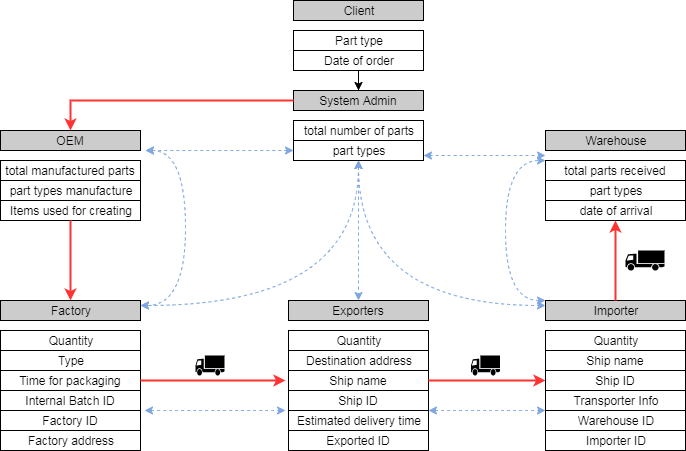

The diagram above was exported from draw.io. Its source (the exported page's mxGraphModel, read from the mxfile embedded in the PNG):
<mxGraphModel dx="1095" dy="518" grid="1" gridSize="10" guides="1" tooltips="1" connect="1" arrows="1" fold="1" page="1" pageScale="1" pageWidth="827" pageHeight="1169" math="0" shadow="0">
  <root>
    <mxCell id="0" />
    <mxCell id="1" parent="0" />
    <mxCell id="GOsap_fZZS-XzdRllqWk-40" value="" style="group" vertex="1" connectable="0" parent="1">
      <mxGeometry x="343" y="390" width="140" height="150" as="geometry" />
    </mxCell>
    <mxCell id="GOsap_fZZS-XzdRllqWk-32" value="" style="group" vertex="1" connectable="0" parent="GOsap_fZZS-XzdRllqWk-40">
      <mxGeometry width="140" height="90" as="geometry" />
    </mxCell>
    <mxCell id="GOsap_fZZS-XzdRllqWk-33" value="Exporters" style="rounded=0;whiteSpace=wrap;html=1;fillColor=#CCCCCC;" vertex="1" parent="GOsap_fZZS-XzdRllqWk-32">
      <mxGeometry width="140" height="20" as="geometry" />
    </mxCell>
    <mxCell id="GOsap_fZZS-XzdRllqWk-34" value="Quantity" style="rounded=1;whiteSpace=wrap;html=1;arcSize=0;" vertex="1" parent="GOsap_fZZS-XzdRllqWk-32">
      <mxGeometry y="30" width="140" height="20" as="geometry" />
    </mxCell>
    <mxCell id="GOsap_fZZS-XzdRllqWk-35" value="Destination address" style="rounded=0;whiteSpace=wrap;html=1;" vertex="1" parent="GOsap_fZZS-XzdRllqWk-32">
      <mxGeometry y="50" width="140" height="20" as="geometry" />
    </mxCell>
    <mxCell id="GOsap_fZZS-XzdRllqWk-36" value="Ship name" style="rounded=0;whiteSpace=wrap;html=1;" vertex="1" parent="GOsap_fZZS-XzdRllqWk-32">
      <mxGeometry y="70" width="140" height="20" as="geometry" />
    </mxCell>
    <mxCell id="GOsap_fZZS-XzdRllqWk-37" value="Ship ID" style="rounded=0;whiteSpace=wrap;html=1;" vertex="1" parent="GOsap_fZZS-XzdRllqWk-40">
      <mxGeometry y="90" width="140" height="20" as="geometry" />
    </mxCell>
    <mxCell id="GOsap_fZZS-XzdRllqWk-38" value="Estimated delivery time" style="rounded=0;whiteSpace=wrap;html=1;" vertex="1" parent="GOsap_fZZS-XzdRllqWk-40">
      <mxGeometry y="110" width="140" height="20" as="geometry" />
    </mxCell>
    <mxCell id="GOsap_fZZS-XzdRllqWk-39" value="Exported ID" style="rounded=0;whiteSpace=wrap;html=1;" vertex="1" parent="GOsap_fZZS-XzdRllqWk-40">
      <mxGeometry y="130" width="140" height="20" as="geometry" />
    </mxCell>
    <mxCell id="GOsap_fZZS-XzdRllqWk-42" value="" style="group" vertex="1" connectable="0" parent="1">
      <mxGeometry x="600" y="390" width="140" height="150" as="geometry" />
    </mxCell>
    <mxCell id="GOsap_fZZS-XzdRllqWk-43" value="" style="group" vertex="1" connectable="0" parent="GOsap_fZZS-XzdRllqWk-42">
      <mxGeometry width="140" height="90" as="geometry" />
    </mxCell>
    <mxCell id="GOsap_fZZS-XzdRllqWk-44" value="Importer" style="rounded=0;whiteSpace=wrap;html=1;fillColor=#CCCCCC;" vertex="1" parent="GOsap_fZZS-XzdRllqWk-43">
      <mxGeometry width="140" height="20" as="geometry" />
    </mxCell>
    <mxCell id="GOsap_fZZS-XzdRllqWk-45" value="Quantity" style="rounded=1;whiteSpace=wrap;html=1;arcSize=0;" vertex="1" parent="GOsap_fZZS-XzdRllqWk-43">
      <mxGeometry y="30" width="140" height="20" as="geometry" />
    </mxCell>
    <mxCell id="GOsap_fZZS-XzdRllqWk-46" value="Ship name" style="rounded=0;whiteSpace=wrap;html=1;" vertex="1" parent="GOsap_fZZS-XzdRllqWk-43">
      <mxGeometry y="50" width="140" height="20" as="geometry" />
    </mxCell>
    <mxCell id="GOsap_fZZS-XzdRllqWk-47" value="Ship ID" style="rounded=0;whiteSpace=wrap;html=1;" vertex="1" parent="GOsap_fZZS-XzdRllqWk-43">
      <mxGeometry y="70" width="140" height="20" as="geometry" />
    </mxCell>
    <mxCell id="GOsap_fZZS-XzdRllqWk-48" value="Transporter Info" style="rounded=0;whiteSpace=wrap;html=1;" vertex="1" parent="GOsap_fZZS-XzdRllqWk-42">
      <mxGeometry y="90" width="140" height="20" as="geometry" />
    </mxCell>
    <mxCell id="GOsap_fZZS-XzdRllqWk-49" value="Warehouse ID" style="rounded=0;whiteSpace=wrap;html=1;" vertex="1" parent="GOsap_fZZS-XzdRllqWk-42">
      <mxGeometry y="110" width="140" height="20" as="geometry" />
    </mxCell>
    <mxCell id="GOsap_fZZS-XzdRllqWk-50" value="Importer ID" style="rounded=0;whiteSpace=wrap;html=1;" vertex="1" parent="GOsap_fZZS-XzdRllqWk-42">
      <mxGeometry y="130" width="140" height="20" as="geometry" />
    </mxCell>
    <mxCell id="GOsap_fZZS-XzdRllqWk-51" value="" style="group" vertex="1" connectable="0" parent="1">
      <mxGeometry x="55" y="220" width="140" height="90" as="geometry" />
    </mxCell>
    <mxCell id="GOsap_fZZS-XzdRllqWk-27" value="" style="group" vertex="1" connectable="0" parent="GOsap_fZZS-XzdRllqWk-51">
      <mxGeometry width="140" height="90" as="geometry" />
    </mxCell>
    <mxCell id="GOsap_fZZS-XzdRllqWk-28" value="OEM" style="rounded=0;whiteSpace=wrap;html=1;fillColor=#CCCCCC;" vertex="1" parent="GOsap_fZZS-XzdRllqWk-27">
      <mxGeometry width="140" height="20" as="geometry" />
    </mxCell>
    <mxCell id="GOsap_fZZS-XzdRllqWk-29" value="total manufactured parts" style="rounded=1;whiteSpace=wrap;html=1;arcSize=0;" vertex="1" parent="GOsap_fZZS-XzdRllqWk-27">
      <mxGeometry y="30" width="140" height="20" as="geometry" />
    </mxCell>
    <mxCell id="GOsap_fZZS-XzdRllqWk-30" value="part types manufacture" style="rounded=0;whiteSpace=wrap;html=1;" vertex="1" parent="GOsap_fZZS-XzdRllqWk-27">
      <mxGeometry y="50" width="140" height="20" as="geometry" />
    </mxCell>
    <mxCell id="GOsap_fZZS-XzdRllqWk-31" value="Items used for creating" style="rounded=0;whiteSpace=wrap;html=1;" vertex="1" parent="GOsap_fZZS-XzdRllqWk-27">
      <mxGeometry y="70" width="140" height="20" as="geometry" />
    </mxCell>
    <mxCell id="GOsap_fZZS-XzdRllqWk-61" value="" style="group" vertex="1" connectable="0" parent="1">
      <mxGeometry x="600" y="220" width="140" height="90" as="geometry" />
    </mxCell>
    <mxCell id="GOsap_fZZS-XzdRllqWk-62" value="" style="group" vertex="1" connectable="0" parent="GOsap_fZZS-XzdRllqWk-61">
      <mxGeometry width="140" height="90" as="geometry" />
    </mxCell>
    <mxCell id="GOsap_fZZS-XzdRllqWk-63" value="Warehouse" style="rounded=0;whiteSpace=wrap;html=1;fillColor=#CCCCCC;" vertex="1" parent="GOsap_fZZS-XzdRllqWk-62">
      <mxGeometry width="140" height="20" as="geometry" />
    </mxCell>
    <mxCell id="GOsap_fZZS-XzdRllqWk-64" value="total parts received" style="rounded=1;whiteSpace=wrap;html=1;arcSize=0;" vertex="1" parent="GOsap_fZZS-XzdRllqWk-62">
      <mxGeometry y="30" width="140" height="20" as="geometry" />
    </mxCell>
    <mxCell id="GOsap_fZZS-XzdRllqWk-65" value="part types" style="rounded=0;whiteSpace=wrap;html=1;" vertex="1" parent="GOsap_fZZS-XzdRllqWk-62">
      <mxGeometry y="50" width="140" height="20" as="geometry" />
    </mxCell>
    <mxCell id="GOsap_fZZS-XzdRllqWk-66" value="date of arrival" style="rounded=0;whiteSpace=wrap;html=1;" vertex="1" parent="GOsap_fZZS-XzdRllqWk-62">
      <mxGeometry y="70" width="140" height="20" as="geometry" />
    </mxCell>
    <mxCell id="GOsap_fZZS-XzdRllqWk-67" value="" style="group" vertex="1" connectable="0" parent="1">
      <mxGeometry x="348" y="180" width="130" height="70" as="geometry" />
    </mxCell>
    <mxCell id="GOsap_fZZS-XzdRllqWk-16" value="System Admin" style="rounded=0;whiteSpace=wrap;html=1;fillColor=#CCCCCC;" vertex="1" parent="GOsap_fZZS-XzdRllqWk-67">
      <mxGeometry width="130" height="20" as="geometry" />
    </mxCell>
    <mxCell id="GOsap_fZZS-XzdRllqWk-17" value="total number of parts" style="rounded=1;whiteSpace=wrap;html=1;arcSize=0;" vertex="1" parent="GOsap_fZZS-XzdRllqWk-67">
      <mxGeometry y="30" width="130" height="20" as="geometry" />
    </mxCell>
    <mxCell id="GOsap_fZZS-XzdRllqWk-18" value="part types" style="rounded=0;whiteSpace=wrap;html=1;" vertex="1" parent="GOsap_fZZS-XzdRllqWk-67">
      <mxGeometry y="50" width="130" height="20" as="geometry" />
    </mxCell>
    <mxCell id="GOsap_fZZS-XzdRllqWk-68" value="" style="group" vertex="1" connectable="0" parent="1">
      <mxGeometry x="348" y="90" width="130" height="70" as="geometry" />
    </mxCell>
    <mxCell id="GOsap_fZZS-XzdRllqWk-4" value="Client" style="rounded=0;whiteSpace=wrap;html=1;fillColor=#CCCCCC;" vertex="1" parent="GOsap_fZZS-XzdRllqWk-68">
      <mxGeometry width="130" height="20" as="geometry" />
    </mxCell>
    <mxCell id="GOsap_fZZS-XzdRllqWk-5" value="Part type" style="rounded=1;whiteSpace=wrap;html=1;arcSize=0;" vertex="1" parent="GOsap_fZZS-XzdRllqWk-68">
      <mxGeometry y="30" width="130" height="20" as="geometry" />
    </mxCell>
    <mxCell id="GOsap_fZZS-XzdRllqWk-9" value="Date of order" style="rounded=0;whiteSpace=wrap;html=1;" vertex="1" parent="GOsap_fZZS-XzdRllqWk-68">
      <mxGeometry y="50" width="130" height="20" as="geometry" />
    </mxCell>
    <mxCell id="GOsap_fZZS-XzdRllqWk-69" value="" style="group" vertex="1" connectable="0" parent="1">
      <mxGeometry x="55" y="390" width="140" height="150" as="geometry" />
    </mxCell>
    <mxCell id="GOsap_fZZS-XzdRllqWk-52" value="" style="group" vertex="1" connectable="0" parent="GOsap_fZZS-XzdRllqWk-69">
      <mxGeometry width="140" height="150" as="geometry" />
    </mxCell>
    <mxCell id="GOsap_fZZS-XzdRllqWk-53" value="" style="group" vertex="1" connectable="0" parent="GOsap_fZZS-XzdRllqWk-52">
      <mxGeometry width="140" height="90" as="geometry" />
    </mxCell>
    <mxCell id="GOsap_fZZS-XzdRllqWk-54" value="Factory" style="rounded=0;whiteSpace=wrap;html=1;fillColor=#CCCCCC;" vertex="1" parent="GOsap_fZZS-XzdRllqWk-53">
      <mxGeometry width="140" height="20" as="geometry" />
    </mxCell>
    <mxCell id="GOsap_fZZS-XzdRllqWk-55" value="Quantity" style="rounded=1;whiteSpace=wrap;html=1;arcSize=0;" vertex="1" parent="GOsap_fZZS-XzdRllqWk-53">
      <mxGeometry y="30" width="140" height="20" as="geometry" />
    </mxCell>
    <mxCell id="GOsap_fZZS-XzdRllqWk-56" value="Type" style="rounded=0;whiteSpace=wrap;html=1;" vertex="1" parent="GOsap_fZZS-XzdRllqWk-53">
      <mxGeometry y="50" width="140" height="20" as="geometry" />
    </mxCell>
    <mxCell id="GOsap_fZZS-XzdRllqWk-57" value="Time for packaging" style="rounded=0;whiteSpace=wrap;html=1;" vertex="1" parent="GOsap_fZZS-XzdRllqWk-53">
      <mxGeometry y="70" width="140" height="20" as="geometry" />
    </mxCell>
    <mxCell id="GOsap_fZZS-XzdRllqWk-58" value="Internal Batch ID" style="rounded=0;whiteSpace=wrap;html=1;" vertex="1" parent="GOsap_fZZS-XzdRllqWk-52">
      <mxGeometry y="90" width="140" height="20" as="geometry" />
    </mxCell>
    <mxCell id="GOsap_fZZS-XzdRllqWk-59" value="Factory ID" style="rounded=0;whiteSpace=wrap;html=1;" vertex="1" parent="GOsap_fZZS-XzdRllqWk-52">
      <mxGeometry y="110" width="140" height="20" as="geometry" />
    </mxCell>
    <mxCell id="GOsap_fZZS-XzdRllqWk-60" value="Factory address" style="rounded=0;whiteSpace=wrap;html=1;" vertex="1" parent="GOsap_fZZS-XzdRllqWk-52">
      <mxGeometry y="130" width="140" height="20" as="geometry" />
    </mxCell>
    <mxCell id="GOsap_fZZS-XzdRllqWk-78" value="" style="edgeStyle=orthogonalEdgeStyle;rounded=0;orthogonalLoop=1;jettySize=auto;html=1;strokeWidth=2;strokeColor=#FF3333;" edge="1" parent="1" source="GOsap_fZZS-XzdRllqWk-31" target="GOsap_fZZS-XzdRllqWk-54">
      <mxGeometry relative="1" as="geometry" />
    </mxCell>
    <mxCell id="GOsap_fZZS-XzdRllqWk-86" style="edgeStyle=orthogonalEdgeStyle;rounded=0;orthogonalLoop=1;jettySize=auto;html=1;entryX=0.5;entryY=0;entryDx=0;entryDy=0;strokeColor=#FF3333;strokeWidth=2;" edge="1" parent="1" source="GOsap_fZZS-XzdRllqWk-16" target="GOsap_fZZS-XzdRllqWk-28">
      <mxGeometry relative="1" as="geometry" />
    </mxCell>
    <mxCell id="GOsap_fZZS-XzdRllqWk-87" style="edgeStyle=orthogonalEdgeStyle;rounded=0;orthogonalLoop=1;jettySize=auto;html=1;strokeColor=#FF3333;strokeWidth=2;exitX=1;exitY=0.5;exitDx=0;exitDy=0;" edge="1" parent="1" source="GOsap_fZZS-XzdRllqWk-57">
      <mxGeometry relative="1" as="geometry">
        <mxPoint x="340" y="470" as="targetPoint" />
      </mxGeometry>
    </mxCell>
    <mxCell id="GOsap_fZZS-XzdRllqWk-90" style="edgeStyle=orthogonalEdgeStyle;rounded=0;orthogonalLoop=1;jettySize=auto;html=1;entryX=0;entryY=0.5;entryDx=0;entryDy=0;strokeWidth=2;strokeColor=#FF3333;exitX=1;exitY=0.5;exitDx=0;exitDy=0;" edge="1" parent="1" source="GOsap_fZZS-XzdRllqWk-36" target="GOsap_fZZS-XzdRllqWk-47">
      <mxGeometry relative="1" as="geometry" />
    </mxCell>
    <mxCell id="GOsap_fZZS-XzdRllqWk-91" style="edgeStyle=orthogonalEdgeStyle;rounded=0;orthogonalLoop=1;jettySize=auto;html=1;entryX=0.5;entryY=1;entryDx=0;entryDy=0;strokeWidth=2;strokeColor=#FF3333;" edge="1" parent="1" source="GOsap_fZZS-XzdRllqWk-44" target="GOsap_fZZS-XzdRllqWk-66">
      <mxGeometry relative="1" as="geometry" />
    </mxCell>
    <mxCell id="GOsap_fZZS-XzdRllqWk-94" value="" style="shape=mxgraph.signs.transportation.truck_1;html=1;fillColor=#000000;strokeColor=none;verticalLabelPosition=bottom;verticalAlign=top;align=center;" vertex="1" parent="1">
      <mxGeometry x="680" y="340" width="39" height="20" as="geometry" />
    </mxCell>
    <mxCell id="GOsap_fZZS-XzdRllqWk-97" value="" style="shape=mxgraph.signs.transportation.truck_1;html=1;fillColor=#000000;strokeColor=none;verticalLabelPosition=bottom;verticalAlign=top;align=center;" vertex="1" parent="1">
      <mxGeometry x="250" y="445" width="29" height="20" as="geometry" />
    </mxCell>
    <mxCell id="GOsap_fZZS-XzdRllqWk-105" style="edgeStyle=orthogonalEdgeStyle;orthogonalLoop=1;jettySize=auto;html=1;shadow=0;strokeColor=#7EA6E0;strokeWidth=1;curved=1;dashed=1;startArrow=classic;startFill=1;" edge="1" parent="1" source="GOsap_fZZS-XzdRllqWk-18">
      <mxGeometry relative="1" as="geometry">
        <mxPoint x="200" y="240" as="targetPoint" />
      </mxGeometry>
    </mxCell>
    <mxCell id="GOsap_fZZS-XzdRllqWk-106" style="edgeStyle=orthogonalEdgeStyle;orthogonalLoop=1;jettySize=auto;html=1;shadow=0;strokeColor=#7EA6E0;strokeWidth=1;curved=1;dashed=1;startArrow=classic;startFill=1;exitX=1;exitY=0.75;exitDx=0;exitDy=0;" edge="1" parent="1" source="GOsap_fZZS-XzdRllqWk-18">
      <mxGeometry relative="1" as="geometry">
        <mxPoint x="600" y="245" as="targetPoint" />
        <mxPoint x="358" y="250" as="sourcePoint" />
        <Array as="points">
          <mxPoint x="600" y="245" />
        </Array>
      </mxGeometry>
    </mxCell>
    <mxCell id="GOsap_fZZS-XzdRllqWk-107" style="edgeStyle=orthogonalEdgeStyle;orthogonalLoop=1;jettySize=auto;html=1;shadow=0;strokeColor=#7EA6E0;strokeWidth=1;curved=1;dashed=1;startArrow=classic;startFill=1;exitX=0.5;exitY=1;exitDx=0;exitDy=0;entryX=0.5;entryY=0;entryDx=0;entryDy=0;" edge="1" parent="1" source="GOsap_fZZS-XzdRllqWk-18" target="GOsap_fZZS-XzdRllqWk-33">
      <mxGeometry relative="1" as="geometry">
        <mxPoint x="210" y="250" as="targetPoint" />
        <mxPoint x="358" y="250" as="sourcePoint" />
      </mxGeometry>
    </mxCell>
    <mxCell id="GOsap_fZZS-XzdRllqWk-108" style="edgeStyle=orthogonalEdgeStyle;orthogonalLoop=1;jettySize=auto;html=1;shadow=0;strokeColor=#7EA6E0;strokeWidth=1;curved=1;dashed=1;startArrow=classic;startFill=1;entryX=1;entryY=0.25;entryDx=0;entryDy=0;exitX=0.5;exitY=1;exitDx=0;exitDy=0;" edge="1" parent="1" source="GOsap_fZZS-XzdRllqWk-18" target="GOsap_fZZS-XzdRllqWk-54">
      <mxGeometry relative="1" as="geometry">
        <mxPoint x="210" y="250" as="targetPoint" />
        <mxPoint x="358" y="250" as="sourcePoint" />
      </mxGeometry>
    </mxCell>
    <mxCell id="GOsap_fZZS-XzdRllqWk-109" style="edgeStyle=orthogonalEdgeStyle;orthogonalLoop=1;jettySize=auto;html=1;shadow=0;strokeColor=#7EA6E0;strokeWidth=1;curved=1;dashed=1;startArrow=classic;startFill=1;entryX=0;entryY=0.25;entryDx=0;entryDy=0;exitX=0.5;exitY=1;exitDx=0;exitDy=0;" edge="1" parent="1" source="GOsap_fZZS-XzdRllqWk-18" target="GOsap_fZZS-XzdRllqWk-44">
      <mxGeometry relative="1" as="geometry">
        <mxPoint x="205" y="405" as="targetPoint" />
        <mxPoint x="423" y="260" as="sourcePoint" />
      </mxGeometry>
    </mxCell>
    <mxCell id="GOsap_fZZS-XzdRllqWk-110" style="edgeStyle=orthogonalEdgeStyle;orthogonalLoop=1;jettySize=auto;html=1;shadow=0;strokeColor=#7EA6E0;strokeWidth=1;curved=1;dashed=1;startArrow=classic;startFill=1;exitX=1;exitY=0.25;exitDx=0;exitDy=0;" edge="1" parent="1" source="GOsap_fZZS-XzdRllqWk-54">
      <mxGeometry relative="1" as="geometry">
        <mxPoint x="200" y="240" as="targetPoint" />
        <mxPoint x="358" y="250" as="sourcePoint" />
        <Array as="points">
          <mxPoint x="240" y="395" />
          <mxPoint x="240" y="240" />
        </Array>
      </mxGeometry>
    </mxCell>
    <mxCell id="GOsap_fZZS-XzdRllqWk-111" style="edgeStyle=orthogonalEdgeStyle;orthogonalLoop=1;jettySize=auto;html=1;shadow=0;strokeColor=#7EA6E0;strokeWidth=1;curved=1;dashed=1;startArrow=classic;startFill=1;" edge="1" parent="1">
      <mxGeometry relative="1" as="geometry">
        <mxPoint x="600" y="250" as="targetPoint" />
        <mxPoint x="600" y="390" as="sourcePoint" />
        <Array as="points">
          <mxPoint x="560" y="390" />
          <mxPoint x="560" y="250" />
        </Array>
      </mxGeometry>
    </mxCell>
    <mxCell id="GOsap_fZZS-XzdRllqWk-112" style="edgeStyle=orthogonalEdgeStyle;orthogonalLoop=1;jettySize=auto;html=1;shadow=0;strokeColor=#7EA6E0;strokeWidth=1;curved=1;dashed=1;startArrow=classic;startFill=1;exitX=1;exitY=0.75;exitDx=0;exitDy=0;" edge="1" parent="1">
      <mxGeometry relative="1" as="geometry">
        <mxPoint x="340" y="500" as="targetPoint" />
        <mxPoint x="198.5" y="500" as="sourcePoint" />
        <Array as="points">
          <mxPoint x="320.5" y="500" />
        </Array>
      </mxGeometry>
    </mxCell>
    <mxCell id="GOsap_fZZS-XzdRllqWk-113" style="edgeStyle=orthogonalEdgeStyle;orthogonalLoop=1;jettySize=auto;html=1;shadow=0;strokeColor=#7EA6E0;strokeWidth=1;curved=1;dashed=1;startArrow=classic;startFill=1;exitX=1;exitY=0.75;exitDx=0;exitDy=0;entryX=0;entryY=0;entryDx=0;entryDy=0;" edge="1" parent="1" target="GOsap_fZZS-XzdRllqWk-49">
      <mxGeometry relative="1" as="geometry">
        <mxPoint x="570" y="520" as="targetPoint" />
        <mxPoint x="483" y="500" as="sourcePoint" />
        <Array as="points">
          <mxPoint x="580" y="500" />
          <mxPoint x="580" y="500" />
        </Array>
      </mxGeometry>
    </mxCell>
    <mxCell id="GOsap_fZZS-XzdRllqWk-128" style="edgeStyle=orthogonalEdgeStyle;orthogonalLoop=1;jettySize=auto;html=1;entryX=0.5;entryY=0;entryDx=0;entryDy=0;shadow=0;startArrow=none;startFill=0;strokeColor=#000000;strokeWidth=1;rounded=0;" edge="1" parent="1" source="GOsap_fZZS-XzdRllqWk-9" target="GOsap_fZZS-XzdRllqWk-16">
      <mxGeometry relative="1" as="geometry" />
    </mxCell>
    <mxCell id="GOsap_fZZS-XzdRllqWk-133" value="" style="shape=mxgraph.signs.transportation.truck_1;html=1;fillColor=#000000;strokeColor=none;verticalLabelPosition=bottom;verticalAlign=top;align=center;" vertex="1" parent="1">
      <mxGeometry x="525.5" y="445" width="29" height="20" as="geometry" />
    </mxCell>
  </root>
</mxGraphModel>